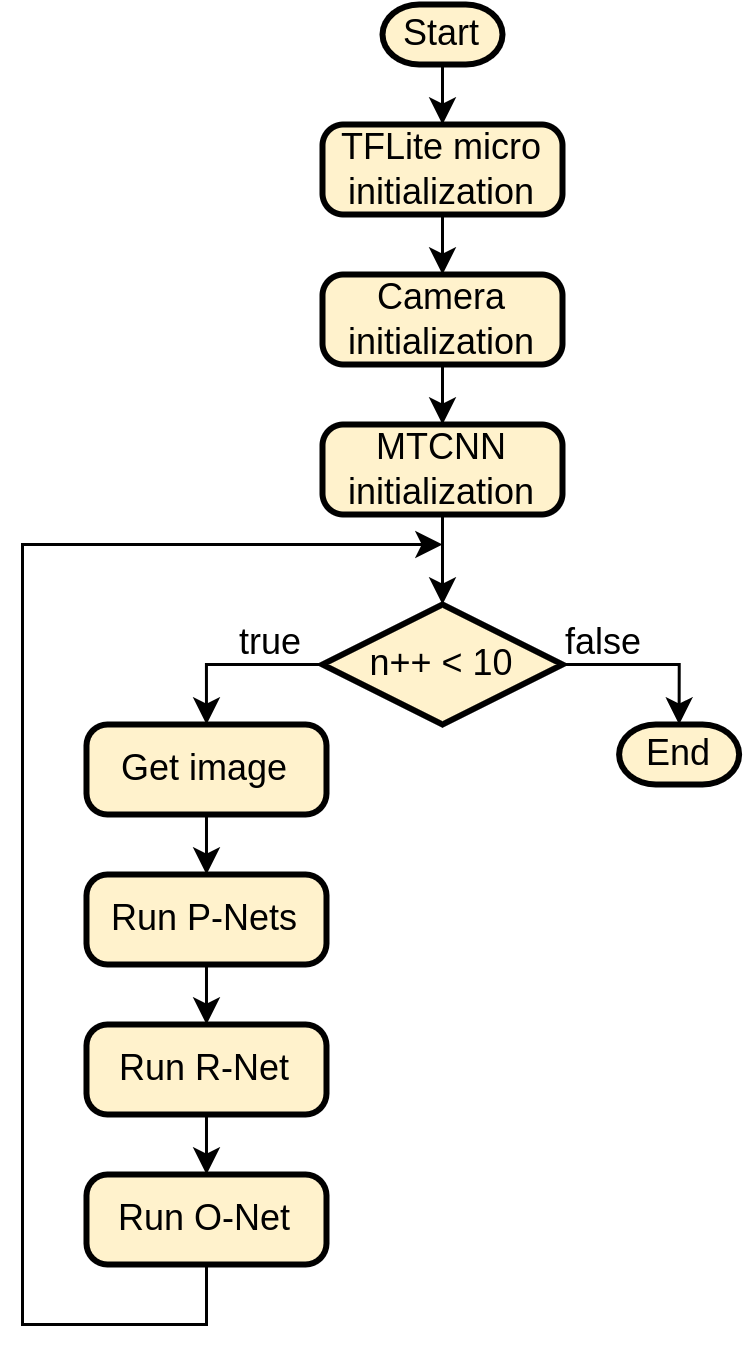

The diagram above was exported from draw.io. Its source (the exported page's mxGraphModel, read from the mxfile embedded in the PNG):
<mxGraphModel dx="494" dy="1221" grid="1" gridSize="10" guides="1" tooltips="1" connect="1" arrows="1" fold="1" page="1" pageScale="1" pageWidth="850" pageHeight="1100" math="1" shadow="0">
  <root>
    <mxCell id="0" />
    <mxCell id="1" parent="0" />
    <mxCell id="2" value="" style="edgeStyle=orthogonalEdgeStyle;rounded=0;orthogonalLoop=1;jettySize=auto;html=1;fillColor=#fff2cc;strokeColor=default;" edge="1" source="3" target="5" parent="1">
      <mxGeometry relative="1" as="geometry" />
    </mxCell>
    <mxCell id="3" value="Start" style="strokeWidth=2;html=1;shape=mxgraph.flowchart.terminator;whiteSpace=wrap;fillColor=#fff2cc;strokeColor=default;" vertex="1" parent="1">
      <mxGeometry x="1250" y="1270" width="40" height="20" as="geometry" />
    </mxCell>
    <mxCell id="4" style="edgeStyle=orthogonalEdgeStyle;rounded=0;orthogonalLoop=1;jettySize=auto;html=1;exitX=0.5;exitY=1;exitDx=0;exitDy=0;entryX=0.5;entryY=0;entryDx=0;entryDy=0;fillColor=#fff2cc;strokeColor=default;" edge="1" source="5" target="7" parent="1">
      <mxGeometry relative="1" as="geometry" />
    </mxCell>
    <mxCell id="5" value="TFLite micro initialization" style="rounded=1;whiteSpace=wrap;html=1;absoluteArcSize=1;arcSize=14;strokeWidth=2;fillColor=#fff2cc;strokeColor=default;" vertex="1" parent="1">
      <mxGeometry x="1230" y="1310" width="80" height="30" as="geometry" />
    </mxCell>
    <mxCell id="6" value="" style="edgeStyle=orthogonalEdgeStyle;rounded=0;orthogonalLoop=1;jettySize=auto;html=1;fillColor=#fff2cc;strokeColor=default;" edge="1" source="7" target="12" parent="1">
      <mxGeometry relative="1" as="geometry" />
    </mxCell>
    <mxCell id="7" value="Camera initialization" style="rounded=1;whiteSpace=wrap;html=1;absoluteArcSize=1;arcSize=14;strokeWidth=2;fillColor=#fff2cc;strokeColor=default;" vertex="1" parent="1">
      <mxGeometry x="1230" y="1360" width="80" height="30" as="geometry" />
    </mxCell>
    <mxCell id="8" style="edgeStyle=orthogonalEdgeStyle;rounded=0;orthogonalLoop=1;jettySize=auto;html=1;exitX=1;exitY=0.5;exitDx=0;exitDy=0;exitPerimeter=0;entryX=0.5;entryY=0;entryDx=0;entryDy=0;entryPerimeter=0;" edge="1" source="10" target="15" parent="1">
      <mxGeometry relative="1" as="geometry" />
    </mxCell>
    <mxCell id="9" style="edgeStyle=orthogonalEdgeStyle;rounded=0;orthogonalLoop=1;jettySize=auto;html=1;exitX=0;exitY=0.5;exitDx=0;exitDy=0;exitPerimeter=0;entryX=0.5;entryY=0;entryDx=0;entryDy=0;" edge="1" source="10" target="14" parent="1">
      <mxGeometry relative="1" as="geometry" />
    </mxCell>
    <mxCell id="10" value="n++ &amp;lt; 10" style="strokeWidth=2;html=1;shape=mxgraph.flowchart.decision;whiteSpace=wrap;fillColor=#fff2cc;strokeColor=default;" vertex="1" parent="1">
      <mxGeometry x="1230" y="1470" width="80" height="40" as="geometry" />
    </mxCell>
    <mxCell id="11" style="edgeStyle=orthogonalEdgeStyle;rounded=0;orthogonalLoop=1;jettySize=auto;html=1;exitX=0.5;exitY=1;exitDx=0;exitDy=0;entryX=0.5;entryY=0;entryDx=0;entryDy=0;entryPerimeter=0;fillColor=#fff2cc;strokeColor=default;" edge="1" source="12" target="10" parent="1">
      <mxGeometry relative="1" as="geometry" />
    </mxCell>
    <mxCell id="12" value="MTCNN initialization" style="rounded=1;whiteSpace=wrap;html=1;absoluteArcSize=1;arcSize=14;strokeWidth=2;fillColor=#fff2cc;strokeColor=default;" vertex="1" parent="1">
      <mxGeometry x="1230" y="1410" width="80" height="30" as="geometry" />
    </mxCell>
    <mxCell id="13" style="edgeStyle=orthogonalEdgeStyle;rounded=0;orthogonalLoop=1;jettySize=auto;html=1;exitX=0.5;exitY=1;exitDx=0;exitDy=0;entryX=0.5;entryY=0;entryDx=0;entryDy=0;fillColor=#fff2cc;strokeColor=default;" edge="1" source="14" target="17" parent="1">
      <mxGeometry relative="1" as="geometry" />
    </mxCell>
    <mxCell id="14" value="Get image" style="rounded=1;whiteSpace=wrap;html=1;absoluteArcSize=1;arcSize=14;strokeWidth=2;fillColor=#fff2cc;strokeColor=default;" vertex="1" parent="1">
      <mxGeometry x="1151.33" y="1510" width="80" height="30" as="geometry" />
    </mxCell>
    <mxCell id="15" value="End" style="strokeWidth=2;html=1;shape=mxgraph.flowchart.terminator;whiteSpace=wrap;fillColor=#fff2cc;strokeColor=default;" vertex="1" parent="1">
      <mxGeometry x="1328.87" y="1510" width="40" height="20" as="geometry" />
    </mxCell>
    <mxCell id="16" style="edgeStyle=orthogonalEdgeStyle;rounded=0;orthogonalLoop=1;jettySize=auto;html=1;exitX=0.5;exitY=1;exitDx=0;exitDy=0;entryX=0.5;entryY=0;entryDx=0;entryDy=0;entryPerimeter=0;fillColor=#fff2cc;strokeColor=default;" edge="1" source="17" parent="1">
      <mxGeometry relative="1" as="geometry">
        <mxPoint x="1191.33" y="1610" as="targetPoint" />
      </mxGeometry>
    </mxCell>
    <mxCell id="17" value="Run P-Nets" style="rounded=1;whiteSpace=wrap;html=1;absoluteArcSize=1;arcSize=14;strokeWidth=2;fillColor=#fff2cc;strokeColor=default;" vertex="1" parent="1">
      <mxGeometry x="1151.33" y="1560" width="80" height="30" as="geometry" />
    </mxCell>
    <mxCell id="18" style="edgeStyle=orthogonalEdgeStyle;rounded=0;orthogonalLoop=1;jettySize=auto;html=1;exitX=0.5;exitY=1;exitDx=0;exitDy=0;entryX=0.5;entryY=0;entryDx=0;entryDy=0;" edge="1" source="19" target="21" parent="1">
      <mxGeometry relative="1" as="geometry" />
    </mxCell>
    <mxCell id="19" value="Run R-Net" style="rounded=1;whiteSpace=wrap;html=1;absoluteArcSize=1;arcSize=14;strokeWidth=2;fillColor=#fff2cc;strokeColor=default;" vertex="1" parent="1">
      <mxGeometry x="1151.33" y="1610" width="80" height="30" as="geometry" />
    </mxCell>
    <mxCell id="20" style="edgeStyle=orthogonalEdgeStyle;rounded=0;orthogonalLoop=1;jettySize=auto;html=1;exitX=0.5;exitY=1;exitDx=0;exitDy=0;" edge="1" source="21" parent="1">
      <mxGeometry relative="1" as="geometry">
        <mxPoint x="1270" y="1450" as="targetPoint" />
        <Array as="points">
          <mxPoint x="1191" y="1710" />
          <mxPoint x="1130" y="1710" />
          <mxPoint x="1130" y="1450" />
        </Array>
      </mxGeometry>
    </mxCell>
    <mxCell id="21" value="Run O-Net" style="rounded=1;whiteSpace=wrap;html=1;absoluteArcSize=1;arcSize=14;strokeWidth=2;fillColor=#fff2cc;strokeColor=default;" vertex="1" parent="1">
      <mxGeometry x="1151.33" y="1660" width="80" height="30" as="geometry" />
    </mxCell>
    <mxCell id="22" value="true" style="text;html=1;strokeColor=none;fillColor=none;align=center;verticalAlign=middle;whiteSpace=wrap;rounded=0;" vertex="1" parent="1">
      <mxGeometry x="1197.7399999999998" y="1478" width="30" height="10" as="geometry" />
    </mxCell>
    <mxCell id="23" value="false" style="text;html=1;strokeColor=none;fillColor=none;align=center;verticalAlign=middle;whiteSpace=wrap;rounded=0;" vertex="1" parent="1">
      <mxGeometry x="1308.87" y="1478" width="30" height="10" as="geometry" />
    </mxCell>
  </root>
</mxGraphModel>